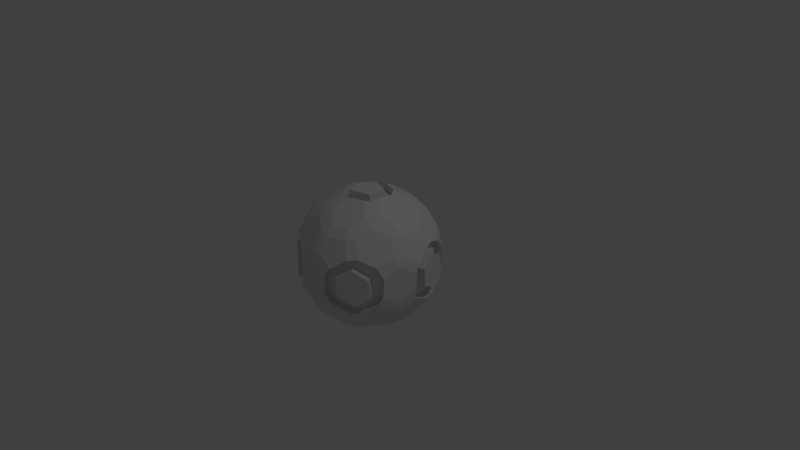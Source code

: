 # Source: orb.blend  (saved by Blender 2.78.0; exported with 4.5.12 LTS)
import bpy
from mathutils import Matrix  # noqa: F401  (used for matrix-valued properties, if any)

bpy.ops.wm.read_factory_settings(use_empty=True)
scene = bpy.context.scene
scene.name = 'Scene'

# ---- collections
col_collection_1 = bpy.data.collections.new('Collection 1'); scene.collection.children.link(col_collection_1)

# ---- materials (node trees are filled in below, after node groups)
mat_orb = bpy.data.materials.new('orb')
mat_orb.alpha_threshold = 0.0
mat_orb.use_transparent_shadow = False
mat_orb.roughness = 0.5

# ---- material node trees

# ---- world
world_world = bpy.data.worlds.new('World'); scene.world = world_world
world_world.color = (0.05088, 0.05088, 0.05088)
world_world.use_sun_shadow = False
world_world.sun_shadow_jitter_overblur = 0.0
world_world.cycles.sampling_method = 'MANUAL'

# ---- cameras
cam_camera = bpy.data.cameras.new('Camera')
cam_camera.clip_end = 100.0
cam_camera.lens = 35.0
cam_camera.sensor_width = 32.0
cam_camera.sensor_height = 18.0
cam_camera.ortho_scale = 7.314
cam_camera.dof.focus_distance = 0.0
cam_camera.dof.aperture_fstop = 128.0

# ---- lights
light_lamp = bpy.data.lights.new('Lamp', 'POINT')
light_lamp.transmission_factor = 0.0
light_lamp.cutoff_distance = 30.0
light_lamp.energy = 100.0
light_lamp.shadow_buffer_clip_start = 1.001
light_lamp.shadow_soft_size = 0.1
light_lamp.shadow_maximum_resolution = 0.006
light_lamp.use_absolute_resolution = True

# ---- meshes
me_icosphere = bpy.data.meshes.new('Icosphere')
me_icosphere.from_pydata([(0.7053, 0.459, -0.1228), (0.7691, 0.2626, -0.2505), (0.8404, -0.105, 0.1228), (0.8327, -0.1255, -0.1216), (0.802, -0.0309, -0.2826), (0.745, 0.1885, -0.3765), (-0.3932, -0.6745, -0.3577), (-0.2261, -0.7959, -0.23), (-0.52, -0.5824, 0.3577), (-0.6871, -0.461, 0.23), (-0.2184, -0.7723, 0.2826), (-0.4095, -0.6503, 0.3765), (-0.6362, -0.541, -0.1216), (-0.6545, -0.5289, 0.1228), (-0.4874, -0.6503, 0.2505), (-0.3179, -0.7723, 0.1216), (-0.3008, -0.7859, -0.1228), (-0.4679, -0.6645, -0.2505), (-0.7416, -0.409, 0.1228), (-0.7475, -0.3879, -0.1216), (-0.1598, -0.8317, -0.1228), (-0.1379, -0.8308, 0.1216), (-0.667, -0.4464, -0.2826), (-0.492, -0.5904, -0.3765), (0.52, -0.5824, -0.3577), (0.6871, -0.461, -0.23), (0.3932, -0.6745, 0.3577), (0.2261, -0.7959, 0.23), (0.667, -0.4464, 0.2826), (0.492, -0.5904, 0.3765), (0.3179, -0.7723, -0.1216), (0.3008, -0.7859, 0.1228), (0.4679, -0.6645, 0.2505), (0.6362, -0.541, 0.1216), (0.6545, -0.5289, -0.1228), (0.4874, -0.6503, -0.2505), (0.1598, -0.8317, 0.1228), (0.1379, -0.8308, -0.1216), (0.7416, -0.409, -0.1228), (0.7475, -0.3879, 0.1216), (0.2184, -0.7723, -0.2826), (0.4095, -0.6503, -0.3765), (-0.3214, -0.5963, -0.661), (-0.3681, -0.3844, -0.7755), (-0.2061, -0.2413, -0.8917), (0.02488, -0.3163, -0.8917), (0.07184, -0.5273, -0.7755), (-0.09046, -0.6713, -0.661), (0.3085, -0.07409, -0.8917), (0.5237, -0.09462, -0.7755), (0.6105, -0.2935, -0.661), (0.4678, -0.4899, -0.661), (0.2518, -0.4688, -0.7755), (0.1658, -0.2705, -0.8917), (0.4683, -0.7312, -0.3765), (0.2772, -0.8532, -0.2826), (0.05096, -0.8668, -0.3765), (0.01152, -0.7454, -0.5831), (0.2021, -0.6219, -0.676), (0.4288, -0.6098, -0.5831), (0.8401, 0.2194, -0.3765), (0.8971, 7.451e-09, -0.2826), (0.8401, -0.2194, -0.3765), (0.7125, -0.2194, -0.5831), (0.6539, 0.0, -0.676), (0.7125, 0.2194, -0.5831), (0.1658, 0.2705, -0.8917), (0.2518, 0.4688, -0.7755), (0.4678, 0.4899, -0.661), (0.6105, 0.2935, -0.661), (0.5237, 0.09462, -0.7755), (0.3085, 0.07409, -0.8917), (-0.6664, 0.1214, -0.661), (-0.4793, 0.2313, -0.7755), (-0.2932, 0.1214, -0.8917), (-0.2932, -0.1214, -0.8917), (-0.4793, -0.2313, -0.7755), (-0.6664, -0.1214, -0.661), (-0.5507, -0.6713, -0.3765), (-0.7258, -0.5273, -0.2826), (-0.8087, -0.3163, -0.3765), (-0.7054, -0.2413, -0.5831), (-0.529, -0.3844, -0.676), (-0.4475, -0.5963, -0.5831), (-0.09046, 0.6713, -0.661), (0.07184, 0.5273, -0.7755), (0.02488, 0.3163, -0.8917), (-0.2061, 0.2413, -0.8917), (-0.3681, 0.3844, -0.7755), (-0.3214, 0.5963, -0.661), (-0.8087, 0.3163, -0.3765), (-0.7258, 0.5273, -0.2826), (-0.5507, 0.6713, -0.3765), (-0.4475, 0.5963, -0.5831), (-0.529, 0.3844, -0.676), (-0.7054, 0.2413, -0.5831), (0.05096, 0.8668, -0.3765), (0.2772, 0.8532, -0.2826), (0.4683, 0.7312, -0.3765), (0.4288, 0.6098, -0.5831), (0.2021, 0.6219, -0.676), (0.01152, 0.7454, -0.5831), (0.8717, -0.2705, 0.2505), (0.8063, -0.4688, 0.1216), (0.8004, -0.4899, -0.1228), (0.8642, -0.2935, -0.2505), (0.9278, -0.09462, -0.1216), (0.9355, -0.07409, 0.1228), (0.8004, 0.4899, -0.1228), (0.8063, 0.4688, 0.1216), (0.8717, 0.2705, 0.2505), (0.9355, 0.07409, 0.1228), (0.9278, 0.09462, -0.1216), (0.8642, 0.2935, -0.2505), (0.01206, -0.9126, 0.2505), (-0.1967, -0.9117, 0.1216), (-0.2186, -0.9126, -0.1228), (-0.01206, -0.9126, -0.2505), (0.1967, -0.9117, -0.1216), (0.2186, -0.9126, 0.1228), (0.7133, -0.6098, -0.1228), (0.695, -0.6219, 0.1216), (0.5267, -0.7454, 0.2505), (0.3596, -0.8668, 0.1228), (0.3767, -0.8532, -0.1216), (0.5462, -0.7312, -0.2505), (-0.8642, -0.2935, 0.2505), (-0.9278, -0.09462, 0.1216), (-0.9355, -0.07409, -0.1228), (-0.8717, -0.2705, -0.2505), (-0.8063, -0.4688, -0.1216), (-0.8004, -0.4899, 0.1228), (-0.3596, -0.8668, -0.1228), (-0.3767, -0.8532, 0.1216), (-0.5462, -0.7312, 0.2505), (-0.7133, -0.6098, 0.1228), (-0.695, -0.6219, -0.1216), (-0.5267, -0.7454, -0.2505), (-0.5462, 0.7312, 0.2505), (-0.3767, 0.8532, 0.1216), (-0.3596, 0.8668, -0.1228), (-0.5267, 0.7454, -0.2505), (-0.695, 0.6219, -0.1216), (-0.7133, 0.6098, 0.1228), (-0.9355, 0.07409, -0.1228), (-0.9278, 0.09462, 0.1216), (-0.8642, 0.2935, 0.2505), (-0.8004, 0.4899, 0.1228), (-0.8063, 0.4688, -0.1216), (-0.8717, 0.2705, -0.2505), (0.5267, 0.7454, 0.2505), (0.695, 0.6219, 0.1216), (0.7133, 0.6098, -0.1228), (0.5462, 0.7312, -0.2505), (0.3767, 0.8532, -0.1216), (0.3596, 0.8668, 0.1228), (-0.2186, 0.9126, -0.1228), (-0.1967, 0.9117, 0.1216), (0.01206, 0.9126, 0.2505), (0.2186, 0.9126, 0.1228), (0.1967, 0.9117, -0.1216), (-0.01206, 0.9126, -0.2505), (0.7054, -0.2413, 0.5831), (0.529, -0.3844, 0.676), (0.4475, -0.5963, 0.5831), (0.5507, -0.6713, 0.3765), (0.7258, -0.5273, 0.2826), (0.8087, -0.3163, 0.3765), (-0.01152, -0.7454, 0.5831), (-0.2021, -0.6219, 0.676), (-0.4288, -0.6098, 0.5831), (-0.4683, -0.7312, 0.3765), (-0.2772, -0.8532, 0.2826), (-0.05096, -0.8668, 0.3765), (-0.7125, -0.2194, 0.5831), (-0.6539, 0.0, 0.676), (-0.7125, 0.2194, 0.5831), (-0.8401, 0.2194, 0.3765), (-0.8971, 7.451e-09, 0.2826), (-0.8401, -0.2194, 0.3765), (-0.4288, 0.6098, 0.5831), (-0.2021, 0.6219, 0.676), (-0.01152, 0.7454, 0.5831), (-0.05096, 0.8668, 0.3765), (-0.2772, 0.8532, 0.2826), (-0.4683, 0.7312, 0.3765), (0.4475, 0.5963, 0.5831), (0.529, 0.3844, 0.676), (0.7054, 0.2413, 0.5831), (0.8087, 0.3163, 0.3765), (0.7258, 0.5273, 0.2826), (0.5507, 0.6713, 0.3765), (0.09046, -0.6713, 0.661), (0.3214, -0.5963, 0.661), (0.3681, -0.3844, 0.7755), (0.2061, -0.2413, 0.8917), (-0.02488, -0.3163, 0.8917), (-0.07184, -0.5273, 0.7755), (0.6664, 0.1214, 0.661), (0.4793, 0.2313, 0.7755), (0.2932, 0.1214, 0.8917), (0.2932, -0.1214, 0.8917), (0.4793, -0.2313, 0.7755), (0.6664, -0.1214, 0.661), (-0.6105, -0.2935, 0.661), (-0.4678, -0.4899, 0.661), (-0.2518, -0.4688, 0.7755), (-0.1658, -0.2705, 0.8917), (-0.3085, -0.07409, 0.8917), (-0.5237, -0.09462, 0.7755), (-0.4678, 0.4899, 0.661), (-0.6105, 0.2935, 0.661), (-0.5237, 0.09462, 0.7755), (-0.3085, 0.07409, 0.8917), (-0.1658, 0.2705, 0.8917), (-0.2518, 0.4688, 0.7755), (0.3214, 0.5963, 0.661), (0.09046, 0.6713, 0.661), (-0.07184, 0.5273, 0.7755), (-0.02488, 0.3163, 0.8917), (0.2061, 0.2413, 0.8917), (0.3681, 0.3844, 0.7755), (0.1671, -0.1214, 0.9275), (0.1671, 0.1214, 0.9275), (-0.06383, 0.1964, 0.9275), (-0.2066, 0.0, 0.9275), (-0.06383, -0.1964, 0.9275), (0.9219, 7.451e-09, 0.23), (0.8581, 0.1964, 0.3577), (0.7548, 0.1214, 0.5642), (0.7548, -0.1214, 0.5642), (0.8581, -0.1964, 0.3577), (0.2849, 0.8768, 0.23), (0.07833, 0.8768, 0.3577), (0.1178, 0.7554, 0.5642), (0.3487, 0.6804, 0.5642), (0.452, 0.7554, 0.3577), (-0.7459, 0.5419, 0.23), (-0.8097, 0.3454, 0.3577), (-0.682, 0.3454, 0.5642), (-0.5393, 0.5419, 0.5642), (-0.5787, 0.6633, 0.3577), (-0.7459, -0.5419, 0.23), (-0.5787, -0.6633, 0.3577), (-0.5393, -0.5419, 0.5642), (-0.682, -0.3454, 0.5642), (-0.8097, -0.3454, 0.3577), (0.2849, -0.8768, 0.23), (0.452, -0.7554, 0.3577), (0.3487, -0.6804, 0.5642), (0.1178, -0.7554, 0.5642), (0.07833, -0.8768, 0.3577), (0.682, 0.3454, -0.5642), (0.5393, 0.5419, -0.5642), (0.5787, 0.6633, -0.3577), (0.7459, 0.5419, -0.23), (0.8097, 0.3454, -0.3577), (-0.3487, 0.6804, -0.5642), (-0.452, 0.7554, -0.3577), (-0.2849, 0.8768, -0.23), (-0.07833, 0.8768, -0.3577), (-0.1178, 0.7554, -0.5642), (-0.7548, -0.1214, -0.5642), (-0.8581, -0.1964, -0.3577), (-0.9219, 7.451e-09, -0.23), (-0.8581, 0.1964, -0.3577), (-0.7548, 0.1214, -0.5642), (-0.1178, -0.7554, -0.5642), (-0.07833, -0.8768, -0.3577), (-0.2849, -0.8768, -0.23), (-0.452, -0.7554, -0.3577), (-0.3487, -0.6804, -0.5642), (0.5393, -0.5419, -0.5642), (0.682, -0.3454, -0.5642), (0.8097, -0.3454, -0.3577), (0.7459, -0.5419, -0.23), (0.5787, -0.6633, -0.3577), (0.06383, -0.1964, -0.9275), (-0.1671, -0.1214, -0.9275), (-0.1671, 0.1214, -0.9275), (0.06383, 0.1964, -0.9275), (0.2066, 0.0, -0.9275), (0.7111, 0.4379, 0.1216), (0.7766, 0.2396, 0.2505), (0.8404, 0.04319, 0.1228), (0.8327, 0.06372, -0.1216), (0.5999, 0.591, 0.1216), (0.6182, 0.5789, -0.1228), (0.7135, 0.2854, 0.3765), (0.6307, 0.4964, 0.2826), (0.8268, -0.0309, 0.23), (0.763, 0.1655, 0.3577), (0.6508, 0.511, -0.23), (0.7146, 0.3145, -0.3577), (0.2061, -0.2413, 0.7917), (-0.02488, -0.3163, 0.7917), (0.2932, 0.1214, 0.7917), (0.2932, -0.1214, 0.7917), (-0.1658, -0.2705, 0.7917), (-0.3085, -0.07409, 0.7917), (-0.3085, 0.07409, 0.7917), (-0.1658, 0.2705, 0.7917), (-0.02488, 0.3163, 0.7917), (0.2061, 0.2413, 0.7917), (-0.06383, -0.1964, 0.8275), (0.1671, -0.1214, 0.8275), (0.1671, 0.1214, 0.8275), (-0.06383, 0.1964, 0.8275), (-0.2066, -8.616e-10, 0.8275), (-0.2061, -0.2413, -0.7917), (0.02488, -0.3163, -0.7917), (0.1658, -0.2705, -0.7917), (0.3085, -0.07409, -0.7917), (0.3085, 0.07409, -0.7917), (0.1658, 0.2705, -0.7917), (-0.2932, 0.1214, -0.7917), (-0.2932, -0.1214, -0.7917), (0.02488, 0.3163, -0.7917), (-0.2061, 0.2413, -0.7917), (0.2066, -2.815e-09, -0.8275), (0.06383, -0.1964, -0.8275), (-0.1671, -0.1214, -0.8275), (-0.1671, 0.1214, -0.8275), (0.06383, 0.1964, -0.8275), (0.05096, 0.7668, -0.3765), (0.2772, 0.7532, -0.2826), (-0.3767, 0.7532, 0.1216), (-0.3596, 0.7668, -0.1228), (0.3767, 0.7532, -0.1216), (0.3596, 0.7668, 0.1228), (-0.01206, 0.8126, -0.2505), (-0.2186, 0.8126, -0.1228), (-0.1967, 0.8117, 0.1216), (0.01206, 0.8126, 0.2505), (0.2186, 0.8126, 0.1228), (0.1967, 0.8117, -0.1216), (-0.05096, 0.7668, 0.3765), (-0.2772, 0.7532, 0.2826), (0.2849, 0.7768, 0.23), (0.07833, 0.7768, 0.3577), (-0.2849, 0.7768, -0.23), (-0.07833, 0.7768, -0.3577), (-0.7135, 0.2854, -0.3765), (-0.6307, 0.4964, -0.2826), (-0.8327, -0.1255, 0.1216), (-0.8404, -0.105, -0.1228), (-0.5999, 0.591, -0.1216), (-0.6182, 0.5789, 0.1228), (-0.7766, 0.2396, -0.2505), (-0.8404, 0.04319, -0.1228), (-0.8327, 0.06372, 0.1216), (-0.7691, 0.2626, 0.2505), (-0.7053, 0.459, 0.1228), (-0.7111, 0.4379, -0.1216), (-0.745, 0.1885, 0.3765), (-0.802, -0.0309, 0.2826), (-0.6508, 0.511, 0.23), (-0.7146, 0.3145, 0.3577), (-0.8268, -0.0309, -0.23), (-0.763, 0.1655, -0.3577)], [], [(196, 195, 294, 295), (229, 188, 198), (213, 208, 299, 300), (199, 187, 221), (234, 182, 217), (32, 29, 26), (218, 181, 215), (239, 176, 211), (225, 224, 307, 308), (212, 175, 209), (244, 170, 205), (224, 223, 306, 307), (206, 169, 197), (249, 164, 193), (207, 196, 295, 298), (159, 158, 333, 334), (108, 113, 1, 0), (256, 255, 292, 293), (90, 265, 359, 342), (233, 232, 338, 339), (194, 163, 202), (115, 172, 10, 21), (264, 128, 345, 358), (158, 157, 332, 333), (248, 247, 27, 26), (137, 136, 12, 17), (232, 155, 329, 338), (152, 151, 286, 287), (122, 121, 33, 32), (144, 149, 348, 349), (166, 165, 29, 28), (254, 98, 153), (150, 236, 191), (157, 156, 331, 332), (258, 92, 141), (138, 241, 185), (89, 93, 257), (263, 80, 129), (126, 246, 179), (107, 106, 3, 2), (268, 56, 117), (114, 251, 173), (67, 85, 100), (274, 62, 105), (102, 231, 167), (177, 238, 357, 354), (68, 99, 253), (279, 278, 321, 322), (270, 269, 7, 6), (278, 277, 320, 321), (84, 261, 101), (86, 66, 314, 317), (48, 53, 311, 312), (72, 266, 95), (51, 272, 59), (273, 50, 63), (255, 152, 287, 292), (55, 54, 41, 40), (47, 57, 267), (42, 271, 83), (186, 235, 216), (180, 240, 210), (174, 245, 204), (168, 250, 192), (162, 230, 203), (136, 135, 13, 12), (142, 91, 343, 346), (172, 171, 11, 10), (103, 166, 28, 39), (113, 112, 285, 1), (183, 233, 339, 336), (143, 142, 346, 347), (135, 134, 14, 13), (121, 120, 34, 33), (65, 69, 252), (88, 73, 94), (77, 81, 262), (46, 52, 58), (277, 281, 319, 320), (64, 49, 70), (42, 43, 44, 45, 46, 47), (48, 49, 50, 51, 52, 53), (54, 55, 56, 57, 58, 59), (60, 61, 62, 63, 64, 65), (66, 67, 68, 69, 70, 71), (72, 73, 74, 75, 76, 77), (78, 79, 80, 81, 82, 83), (84, 85, 86, 87, 88, 89), (90, 91, 92, 93, 94, 95), (96, 97, 98, 99, 100, 101), (102, 103, 104, 105, 106, 107), (108, 109, 110, 111, 112, 113), (114, 115, 116, 117, 118, 119), (120, 121, 122, 123, 124, 125), (126, 127, 128, 129, 130, 131), (132, 133, 134, 135, 136, 137), (138, 139, 140, 141, 142, 143), (144, 145, 146, 147, 148, 149), (150, 151, 152, 153, 154, 155), (156, 157, 158, 159, 160, 161), (162, 163, 164, 165, 166, 167), (168, 169, 170, 171, 172, 173), (174, 175, 176, 177, 178, 179), (180, 181, 182, 183, 184, 185), (186, 187, 188, 189, 190, 191), (192, 193, 194, 195, 196, 197), (198, 199, 200, 201, 202, 203), (204, 205, 206, 207, 208, 209), (210, 211, 212, 213, 214, 215), (216, 217, 218, 219, 220, 221), (222, 223, 224, 225, 226), (227, 228, 229, 230, 231), (232, 233, 234, 235, 236), (237, 238, 239, 240, 241), (242, 243, 244, 245, 246), (247, 248, 249, 250, 251), (252, 253, 254, 255, 256), (257, 258, 259, 260, 261), (262, 263, 264, 265, 266), (267, 268, 269, 270, 271), (272, 273, 274, 275, 276), (277, 278, 279, 280, 281), (221, 187, 186, 216), (198, 188, 187, 199), (199, 221, 220, 200), (215, 181, 180, 210), (217, 182, 181, 218), (218, 215, 214, 219), (209, 175, 174, 204), (211, 176, 175, 212), (212, 209, 208, 213), (197, 169, 168, 192), (205, 170, 169, 206), (206, 197, 196, 207), (202, 163, 162, 203), (193, 164, 163, 194), (194, 202, 201, 195), (190, 151, 150, 191), (61, 60, 5, 4), (151, 190, 289, 286), (184, 139, 138, 185), (260, 259, 340, 341), (97, 96, 324, 325), (178, 127, 126, 179), (91, 90, 342, 343), (128, 127, 344, 345), (172, 115, 114, 173), (130, 79, 22, 19), (242, 131, 18, 9), (166, 103, 102, 167), (276, 275, 25, 24), (120, 125, 35, 34), (156, 161, 330, 331), (153, 98, 97, 154), (139, 184, 337, 326), (238, 237, 356, 357), (141, 92, 91, 142), (149, 148, 353, 348), (134, 133, 15, 14), (129, 80, 79, 130), (269, 116, 20, 7), (119, 118, 37, 36), (117, 56, 55, 118), (104, 103, 39, 38), (227, 107, 2, 290), (105, 62, 61, 106), (112, 111, 284, 285), (100, 85, 84, 101), (66, 86, 85, 67), (67, 100, 99, 68), (94, 73, 72, 95), (87, 74, 73, 88), (88, 94, 93, 89), (82, 43, 42, 83), (75, 44, 43, 76), (76, 82, 81, 77), (70, 49, 48, 71), (63, 50, 49, 64), (64, 70, 69, 65), (58, 52, 51, 59), (45, 53, 52, 46), (46, 58, 57, 47), (271, 42, 47, 267), (74, 87, 318, 315), (276, 54, 59, 272), (256, 60, 65, 252), (44, 75, 316, 309), (266, 72, 77, 262), (270, 78, 83, 271), (261, 84, 89, 257), (265, 90, 95, 266), (260, 96, 101, 261), (231, 102, 107, 227), (60, 256, 293, 5), (251, 114, 119, 247), (118, 55, 40, 37), (246, 126, 131, 242), (133, 132, 16, 15), (241, 138, 143, 237), (178, 177, 354, 355), (236, 150, 155, 232), (155, 154, 328, 329), (230, 162, 167, 231), (250, 168, 173, 251), (245, 174, 179, 246), (240, 180, 185, 241), (235, 186, 191, 236), (201, 200, 296, 297), (229, 198, 203, 230), (223, 222, 305, 306), (208, 207, 298, 299), (195, 201, 297, 294), (216, 235, 234, 217), (210, 240, 239, 211), (204, 245, 244, 205), (222, 226, 304, 305), (192, 250, 249, 193), (188, 229, 228, 189), (182, 234, 233, 183), (176, 239, 238, 177), (170, 244, 243, 171), (164, 249, 248, 165), (259, 140, 327, 340), (152, 255, 254, 153), (148, 147, 352, 353), (140, 259, 258, 141), (78, 270, 6, 23), (128, 264, 263, 129), (165, 248, 26, 29), (116, 269, 268, 117), (111, 110, 283, 284), (104, 275, 274, 105), (98, 254, 253, 99), (92, 258, 257, 93), (75, 74, 315, 316), (80, 263, 262, 81), (45, 44, 309, 310), (68, 253, 252, 69), (62, 274, 273, 63), (56, 268, 267, 57), (50, 273, 272, 51), (281, 280, 323, 319), (76, 43, 82), (25, 38, 34), (33, 39, 28), (37, 40, 30), (36, 31, 27), (41, 24, 35), (34, 38, 39, 33), (33, 28, 29, 32), (30, 40, 41, 35), (37, 30, 31, 36), (25, 34, 35, 24), (32, 26, 27, 31), (275, 104, 38, 25), (123, 122, 32, 31), (247, 119, 36, 27), (124, 123, 31, 30), (54, 276, 24, 41), (125, 124, 30, 35), (14, 11, 8), (7, 20, 16), (19, 22, 12), (15, 21, 10), (18, 13, 9), (23, 6, 17), (16, 20, 21, 15), (15, 10, 11, 14), (12, 22, 23, 17), (19, 12, 13, 18), (7, 16, 17, 6), (14, 8, 9, 13), (79, 78, 23, 22), (116, 115, 21, 20), (131, 130, 19, 18), (171, 243, 8, 11), (243, 242, 9, 8), (132, 137, 17, 16), (283, 288, 291), (292, 287, 0), (282, 286, 289), (3, 4, 285), (5, 293, 1), (2, 284, 290), (0, 287, 286, 282), (282, 289, 288, 283), (285, 4, 5, 1), (3, 285, 284, 2), (292, 0, 1, 293), (283, 291, 290, 284), (190, 189, 288, 289), (109, 108, 0, 282), (228, 227, 290, 291), (106, 61, 4, 3), (110, 109, 282, 283), (189, 228, 291, 288), (294, 297, 305), (300, 299, 308), (302, 301, 307), (296, 303, 306), (298, 295, 304), (304, 295, 294, 305), (308, 299, 298, 304), (307, 301, 300, 308), (306, 303, 302, 307), (296, 306, 305, 297), (226, 225, 308, 304), (219, 214, 301, 302), (220, 219, 302, 303), (200, 220, 303, 296), (214, 213, 300, 301), (323, 317, 314), (322, 315, 318), (320, 311, 310), (321, 309, 316), (312, 319, 313), (319, 312, 311, 320), (323, 314, 313, 319), (317, 323, 322, 318), (315, 322, 321, 316), (309, 321, 320, 310), (87, 86, 317, 318), (53, 45, 310, 311), (71, 48, 312, 313), (280, 279, 322, 323), (66, 71, 313, 314), (333, 336, 339), (340, 327, 331), (329, 334, 338), (332, 326, 337), (328, 325, 335), (324, 341, 330), (331, 327, 326, 332), (332, 337, 336, 333), (335, 325, 324, 330), (328, 335, 334, 329), (340, 331, 330, 341), (333, 339, 338, 334), (154, 97, 325, 328), (160, 159, 334, 335), (96, 260, 341, 324), (161, 160, 335, 330), (184, 183, 336, 337), (140, 139, 326, 327), (351, 354, 357), (358, 345, 349), (350, 344, 355), (346, 343, 353), (347, 352, 356), (342, 359, 348), (349, 345, 344, 350), (350, 355, 354, 351), (353, 343, 342, 348), (346, 353, 352, 347), (358, 349, 348, 359), (351, 357, 356, 352), (145, 144, 349, 350), (146, 145, 350, 351), (237, 143, 347, 356), (127, 178, 355, 344), (265, 264, 358, 359), (147, 146, 351, 352)])
_uv = me_icosphere.uv_layers.new(name='UVMap')
_uv.uv.foreach_set('vector', [0.3578, 0.0682, 0.3643, 0.07778, 0.3609, 0.08286, 0.3519, 0.07005, 0.3309, 0.1158, 0.3302, 0.1155, 0.3309, 0.1151, 0.3714, 0.05009, 0.3648, 0.05199, 0.3612, 0.04702, 0.3711, 0.0439, 0.3302, 0.1139, 0.3294, 0.1146, 0.3291, 0.1136, 0.3265, 0.1139, 0.3261, 0.1134, 0.3269, 0.1133, 0.09093, 0.07735, 0.09597, 0.08055, 0.09104, 0.08261, 0.3269, 0.1119, 0.3257, 0.112, 0.3262, 0.1108, 0.3225, 0.1088, 0.3223, 0.1074, 0.3237, 0.1083, 0.6133, 0.1363, 0.6227, 0.1256, 0.6374, 0.1265, 0.6159, 0.1455, 0.3258, 0.1065, 0.324, 0.1045, 0.327, 0.1042, 0.3314, 0.0917, 0.3376, 0.09379, 0.3325, 0.09708, 0.6227, 0.1256, 0.6151, 0.1141, 0.6179, 0.1023, 0.6374, 0.1265, 0.3353, 0.1029, 0.3405, 0.1022, 0.3374, 0.1062, 0.3392, 0.1145, 0.3375, 0.1149, 0.3379, 0.1131, 0.358, 0.06111, 0.3578, 0.0682, 0.3519, 0.07005, 0.3519, 0.05966, 0.5583, 0.1663, 0.565, 0.1795, 0.5603, 0.1887, 0.5455, 0.1651, 0.5327, 0.168, 0.5259, 0.1548, 0.5307, 0.1455, 0.5455, 0.1691, 0.3773, 0.09802, 0.3651, 0.09851, 0.3631, 0.09218, 0.379, 0.09218, 0.3283, 0.0439, 0.3368, 0.0455, 0.3344, 0.05072, 0.3282, 0.04985, 0.2894, 0.04558, 0.3009, 0.05453, 0.2967, 0.05812, 0.2869, 0.05096, 0.335, 0.1125, 0.3348, 0.1145, 0.3334, 0.1135, 0.3208, 0.136, 0.3294, 0.136, 0.3309, 0.1411, 0.3196, 0.1417, 0.3479, 0.05403, 0.3519, 0.06088, 0.3468, 0.06282, 0.344, 0.05757, 0.565, 0.1795, 0.5813, 0.1804, 0.5852, 0.1887, 0.5603, 0.1887, 0.2963, 0.1231, 0.2958, 0.1109, 0.3021, 0.1089, 0.3021, 0.1248, 0.5259, 0.06825, 0.5097, 0.06734, 0.5058, 0.05896, 0.5307, 0.05896, 0.3009, 0.05453, 0.3049, 0.06187, 0.2996, 0.0638, 0.2967, 0.05812, 0.3591, 0.1012, 0.3521, 0.1108, 0.3464, 0.1096, 0.3548, 0.09669, 0.5067, 0.1362, 0.523, 0.1371, 0.5268, 0.1455, 0.5019, 0.1455, 0.5911, 0.08143, 0.5843, 0.06825, 0.5891, 0.05896, 0.6038, 0.08257, 0.2853, 0.1361, 0.2941, 0.1291, 0.2985, 0.1328, 0.2868, 0.1411, 0.3265, 0.1189, 0.3259, 0.1187, 0.3265, 0.1183, 0.3273, 0.1163, 0.3273, 0.1157, 0.3278, 0.1159, 0.5813, 0.1804, 0.5911, 0.168, 0.6038, 0.1691, 0.5852, 0.1887, 0.3214, 0.1171, 0.3205, 0.1171, 0.3211, 0.1163, 0.3223, 0.1132, 0.3224, 0.1123, 0.3232, 0.1128, 0.3213, 0.1194, 0.3206, 0.1187, 0.3214, 0.1186, 0.3063, 0.1187, 0.3025, 0.1229, 0.3016, 0.1151, 0.3117, 0.09803, 0.3165, 0.09497, 0.3169, 0.09981, 0.3833, 0.1274, 0.3902, 0.1177, 0.3959, 0.1189, 0.3876, 0.1319, 0.3367, 0.1417, 0.3369, 0.1365, 0.3425, 0.1387, 0.354, 0.1197, 0.3488, 0.1158, 0.353, 0.111, 0.3246, 0.121, 0.3236, 0.1207, 0.3244, 0.12, 0.3313, 0.1224, 0.3305, 0.1219, 0.3315, 0.1215, 0.3328, 0.1183, 0.3325, 0.1175, 0.3334, 0.1175, 0.3292, 0.09212, 0.3204, 0.09044, 0.3229, 0.08506, 0.3293, 0.086, 0.3258, 0.1205, 0.3256, 0.1198, 0.3262, 0.12, 0.5691, 0.1141, 0.555, 0.1178, 0.5455, 0.1119, 0.5719, 0.1023, 0.308, 0.1107, 0.3085, 0.1229, 0.3022, 0.125, 0.3022, 0.1091, 0.555, 0.1178, 0.5536, 0.1317, 0.5455, 0.139, 0.5455, 0.1119, 0.3228, 0.1195, 0.3229, 0.1187, 0.3235, 0.119, 0.3856, 0.1658, 0.38, 0.1732, 0.3765, 0.1686, 0.3808, 0.1637, 0.3547, 0.175, 0.3464, 0.1618, 0.3517, 0.1604, 0.3583, 0.1693, 0.3161, 0.1211, 0.3149, 0.1197, 0.3167, 0.1194, 0.3299, 0.1264, 0.3312, 0.1259, 0.3313, 0.1275, 0.3302, 0.1239, 0.3292, 0.1243, 0.3295, 0.1232, 0.3651, 0.09851, 0.3591, 0.1012, 0.3548, 0.09669, 0.3631, 0.09218, 0.2749, 0.09782, 0.2661, 0.1049, 0.2617, 0.1011, 0.2734, 0.09281, 0.3267, 0.1354, 0.3301, 0.1349, 0.3286, 0.1381, 0.3205, 0.1368, 0.3209, 0.1421, 0.3154, 0.1397, 0.3282, 0.1148, 0.3276, 0.1146, 0.3279, 0.1141, 0.3242, 0.1115, 0.3235, 0.1108, 0.3244, 0.1104, 0.3232, 0.09996, 0.3242, 0.09683, 0.3264, 0.09927, 0.3438, 0.1085, 0.3429, 0.1117, 0.3406, 0.1099, 0.3332, 0.1158, 0.3324, 0.116, 0.3325, 0.1151, 0.5097, 0.06734, 0.4999, 0.07971, 0.4872, 0.07857, 0.5058, 0.05896, 0.3054, 0.05922, 0.3131, 0.0491, 0.3169, 0.05453, 0.311, 0.06109, 0.3294, 0.136, 0.3382, 0.129, 0.3426, 0.1328, 0.3309, 0.1411, 0.2766, 0.136, 0.2853, 0.1361, 0.2868, 0.1411, 0.2754, 0.1417, 0.5259, 0.1548, 0.5097, 0.1539, 0.5058, 0.1455, 0.5307, 0.1455, 0.2807, 0.0439, 0.2894, 0.04558, 0.2869, 0.05096, 0.2805, 0.05002, 0.305, 0.07415, 0.3054, 0.05922, 0.311, 0.06109, 0.3103, 0.07222, 0.4999, 0.07971, 0.5067, 0.09289, 0.5019, 0.1022, 0.4872, 0.07857, 0.523, 0.1371, 0.5327, 0.1247, 0.5455, 0.1259, 0.5268, 0.1455, 0.3277, 0.1212, 0.3269, 0.1212, 0.3272, 0.1206, 0.3204, 0.121, 0.3188, 0.1218, 0.3191, 0.12, 0.3138, 0.1242, 0.3108, 0.1254, 0.3116, 0.1226, 0.3264, 0.1305, 0.3277, 0.1282, 0.3294, 0.1303, 0.5536, 0.1317, 0.5673, 0.1363, 0.5699, 0.1455, 0.5455, 0.139, 0.328, 0.1226, 0.3274, 0.1238, 0.3268, 0.1227, 0.3205, 0.1368, 0.3182, 0.131, 0.3211, 0.1276, 0.3241, 0.1279, 0.3264, 0.1305, 0.3267, 0.1354, 0.3257, 0.1244, 0.3274, 0.1238, 0.3292, 0.1243, 0.3299, 0.1264, 0.3277, 0.1282, 0.3253, 0.1268, 0.3344, 0.1267, 0.3381, 0.1294, 0.3369, 0.1365, 0.3301, 0.1349, 0.3294, 0.1303, 0.3313, 0.1275, 0.3286, 0.1203, 0.3298, 0.1205, 0.3305, 0.1219, 0.3295, 0.1232, 0.328, 0.1226, 0.3277, 0.1212, 0.3242, 0.1224, 0.3246, 0.121, 0.3258, 0.1205, 0.3269, 0.1212, 0.3268, 0.1227, 0.3254, 0.1234, 0.3161, 0.1211, 0.3188, 0.1218, 0.3205, 0.1235, 0.3201, 0.1262, 0.3164, 0.1277, 0.3138, 0.1242, 0.302, 0.1546, 0.2745, 0.1375, 0.3025, 0.1229, 0.3108, 0.1254, 0.3135, 0.1312, 0.3154, 0.1397, 0.3228, 0.1195, 0.3236, 0.1207, 0.3232, 0.1223, 0.3215, 0.1226, 0.3204, 0.121, 0.3213, 0.1194, 0.3165, 0.1166, 0.3189, 0.1161, 0.3205, 0.1171, 0.3206, 0.1187, 0.3191, 0.12, 0.3167, 0.1194, 0.324, 0.1179, 0.3252, 0.1179, 0.3259, 0.1187, 0.3256, 0.1198, 0.3244, 0.12, 0.3235, 0.119, 0.3328, 0.1183, 0.3338, 0.1196, 0.3333, 0.1215, 0.3315, 0.1215, 0.3308, 0.12, 0.3313, 0.1187, 0.5327, 0.168, 0.523, 0.1804, 0.5067, 0.1795, 0.4999, 0.1663, 0.5097, 0.1539, 0.5259, 0.1548, 0.354, 0.1197, 0.3863, 0.1326, 0.3604, 0.1542, 0.3425, 0.1387, 0.3427, 0.129, 0.3448, 0.1235, 0.5327, 0.1247, 0.523, 0.1371, 0.5067, 0.1362, 0.4999, 0.123, 0.5097, 0.1106, 0.5259, 0.1115, 0.3117, 0.09803, 0.3117, 0.1066, 0.3098, 0.1116, 0.3016, 0.1151, 0.2753, 0.1043, 0.2972, 0.08616, 0.5327, 0.08143, 0.523, 0.09381, 0.5067, 0.09289, 0.4999, 0.07971, 0.5097, 0.06734, 0.5259, 0.06825, 0.3223, 0.1132, 0.323, 0.1146, 0.3225, 0.116, 0.3211, 0.1163, 0.32, 0.115, 0.3205, 0.1132, 0.5911, 0.08143, 0.5813, 0.09381, 0.565, 0.09289, 0.5583, 0.07971, 0.568, 0.06734, 0.5843, 0.06825, 0.3273, 0.1163, 0.3279, 0.1172, 0.3275, 0.1182, 0.3265, 0.1183, 0.3259, 0.1174, 0.3262, 0.1164, 0.5911, 0.168, 0.5813, 0.1804, 0.565, 0.1795, 0.5583, 0.1663, 0.568, 0.1539, 0.5843, 0.1548, 0.3332, 0.1158, 0.3348, 0.1145, 0.3375, 0.1149, 0.3376, 0.1179, 0.335, 0.1186, 0.3334, 0.1175, 0.3438, 0.1085, 0.3405, 0.1022, 0.3376, 0.09379, 0.3533, 0.07454, 0.3863, 0.09284, 0.353, 0.111, 0.3232, 0.09996, 0.324, 0.1045, 0.3223, 0.1074, 0.3194, 0.1083, 0.3157, 0.106, 0.3169, 0.09981, 0.3242, 0.1115, 0.3257, 0.112, 0.3261, 0.1134, 0.3252, 0.1143, 0.3239, 0.1141, 0.3232, 0.1128, 0.3282, 0.1148, 0.3294, 0.1146, 0.3302, 0.1155, 0.3297, 0.1166, 0.3286, 0.1167, 0.3278, 0.1159, 0.3406, 0.1099, 0.3379, 0.1131, 0.335, 0.1125, 0.3332, 0.1107, 0.3335, 0.1078, 0.3374, 0.1062, 0.3309, 0.1151, 0.3302, 0.1139, 0.3305, 0.1124, 0.3322, 0.1118, 0.3334, 0.1135, 0.3325, 0.1151, 0.3264, 0.09927, 0.3325, 0.09708, 0.3353, 0.1029, 0.3324, 0.1064, 0.3293, 0.1068, 0.327, 0.1042, 0.3244, 0.1104, 0.3237, 0.1083, 0.3258, 0.1065, 0.3282, 0.1079, 0.3278, 0.11, 0.3262, 0.1108, 0.3279, 0.1141, 0.3269, 0.1133, 0.3269, 0.1119, 0.3283, 0.111, 0.3296, 0.1122, 0.3291, 0.1136, 0.601, 0.1178, 0.6151, 0.1141, 0.6227, 0.1256, 0.6133, 0.1363, 0.5996, 0.1317, 0.3311, 0.118, 0.3303, 0.117, 0.3309, 0.1158, 0.3324, 0.116, 0.3325, 0.1175, 0.3262, 0.1158, 0.3257, 0.1148, 0.3265, 0.1139, 0.3276, 0.1146, 0.3273, 0.1157, 0.3205, 0.112, 0.3201, 0.1097, 0.3225, 0.1088, 0.3235, 0.1108, 0.3224, 0.1123, 0.3083, 0.07646, 0.336, 0.06472, 0.3314, 0.0917, 0.3242, 0.09683, 0.3165, 0.09497, 0.344, 0.121, 0.3395, 0.1182, 0.3392, 0.1145, 0.3429, 0.1117, 0.3488, 0.1158, 0.3272, 0.1206, 0.3262, 0.12, 0.3265, 0.1189, 0.3276, 0.1188, 0.3281, 0.1198, 0.3214, 0.1186, 0.3214, 0.1171, 0.3227, 0.1166, 0.3235, 0.1176, 0.3229, 0.1187, 0.3116, 0.1226, 0.3063, 0.1187, 0.3106, 0.1139, 0.315, 0.1162, 0.3149, 0.1197, 0.3286, 0.1381, 0.3367, 0.1417, 0.3461, 0.1673, 0.3159, 0.1625, 0.3209, 0.1421, 0.3312, 0.1259, 0.3302, 0.1239, 0.3313, 0.1224, 0.3334, 0.1227, 0.3337, 0.1252, 0.5536, 0.1317, 0.555, 0.1178, 0.5691, 0.1141, 0.5767, 0.1256, 0.5673, 0.1363, 0.3291, 0.1136, 0.3294, 0.1146, 0.3282, 0.1148, 0.3279, 0.1141, 0.3309, 0.1151, 0.3302, 0.1155, 0.3294, 0.1146, 0.3302, 0.1139, 0.3302, 0.1139, 0.3291, 0.1136, 0.3296, 0.1122, 0.3305, 0.1124, 0.3262, 0.1108, 0.3257, 0.112, 0.3242, 0.1115, 0.3244, 0.1104, 0.3269, 0.1133, 0.3261, 0.1134, 0.3257, 0.112, 0.3269, 0.1119, 0.3269, 0.1119, 0.3262, 0.1108, 0.3278, 0.11, 0.3283, 0.111, 0.327, 0.1042, 0.324, 0.1045, 0.3232, 0.09996, 0.3264, 0.09927, 0.3237, 0.1083, 0.3223, 0.1074, 0.324, 0.1045, 0.3258, 0.1065, 0.3258, 0.1065, 0.327, 0.1042, 0.3293, 0.1068, 0.3282, 0.1079, 0.3374, 0.1062, 0.3405, 0.1022, 0.3438, 0.1085, 0.3406, 0.1099, 0.3325, 0.09708, 0.3376, 0.09379, 0.3405, 0.1022, 0.3353, 0.1029, 0.3353, 0.1029, 0.3374, 0.1062, 0.3335, 0.1078, 0.3324, 0.1064, 0.3334, 0.1135, 0.3348, 0.1145, 0.3332, 0.1158, 0.3325, 0.1151, 0.3379, 0.1131, 0.3375, 0.1149, 0.3348, 0.1145, 0.335, 0.1125, 0.335, 0.1125, 0.3334, 0.1135, 0.3322, 0.1118, 0.3332, 0.1107, 0.3286, 0.1167, 0.3279, 0.1172, 0.3273, 0.1163, 0.3278, 0.1159, 0.3903, 0.109, 0.3833, 0.1002, 0.387, 0.09582, 0.3953, 0.1075, 0.3521, 0.1108, 0.352, 0.1194, 0.347, 0.1209, 0.3464, 0.1096, 0.3239, 0.1141, 0.323, 0.1146, 0.3223, 0.1132, 0.3232, 0.1128, 0.2731, 0.09052, 0.2619, 0.08199, 0.2659, 0.07845, 0.2754, 0.0853, 0.2967, 0.08692, 0.2815, 0.09212, 0.2817, 0.08617, 0.2929, 0.08149, 0.3157, 0.106, 0.3117, 0.1066, 0.3117, 0.09803, 0.3169, 0.09981, 0.3131, 0.0491, 0.3283, 0.0439, 0.3282, 0.04985, 0.3169, 0.05453, 0.3519, 0.06088, 0.3519, 0.07559, 0.3461, 0.07389, 0.3468, 0.06282, 0.3863, 0.09284, 0.3863, 0.1326, 0.354, 0.1197, 0.353, 0.111, 0.3277, 0.09786, 0.319, 0.09779, 0.3175, 0.09276, 0.3289, 0.09218, 0.34, 0.1108, 0.3374, 0.1048, 0.3419, 0.1005, 0.3463, 0.1089, 0.335, 0.1186, 0.3338, 0.1196, 0.3328, 0.1183, 0.3334, 0.1175, 0.2638, 0.1108, 0.2643, 0.123, 0.258, 0.125, 0.258, 0.1091, 0.5327, 0.1247, 0.5259, 0.1115, 0.5307, 0.1022, 0.5455, 0.1259, 0.5911, 0.168, 0.5843, 0.1548, 0.5891, 0.1455, 0.6038, 0.1691, 0.3265, 0.1183, 0.3259, 0.1187, 0.3252, 0.1179, 0.3259, 0.1174, 0.258, 0.06043, 0.2651, 0.04933, 0.2693, 0.05471, 0.2637, 0.06213, 0.3204, 0.09044, 0.3089, 0.08149, 0.3131, 0.0779, 0.3229, 0.08506, 0.3211, 0.1163, 0.3205, 0.1171, 0.3189, 0.1161, 0.32, 0.115, 0.5843, 0.06825, 0.568, 0.06734, 0.5642, 0.05896, 0.5891, 0.05896, 0.5067, 0.09289, 0.523, 0.09381, 0.5268, 0.1022, 0.5019, 0.1022, 0.3016, 0.1151, 0.3025, 0.1229, 0.2745, 0.1375, 0.2753, 0.1043, 0.3085, 0.1229, 0.3112, 0.129, 0.3067, 0.1333, 0.3022, 0.125, 0.2931, 0.1049, 0.2835, 0.09784, 0.2847, 0.09218, 0.2976, 0.1006, 0.3425, 0.1387, 0.3369, 0.1365, 0.3381, 0.1294, 0.3427, 0.129, 0.2669, 0.1291, 0.2766, 0.136, 0.2754, 0.1417, 0.2624, 0.1334, 0.3772, 0.13, 0.3833, 0.1274, 0.3876, 0.1319, 0.3792, 0.1363, 0.3315, 0.1215, 0.3305, 0.1219, 0.3298, 0.1205, 0.3308, 0.12, 0.5097, 0.1539, 0.4999, 0.1663, 0.4872, 0.1651, 0.5058, 0.1455, 0.3244, 0.12, 0.3236, 0.1207, 0.3228, 0.1195, 0.3235, 0.119, 0.3242, 0.1224, 0.3232, 0.1223, 0.3236, 0.1207, 0.3246, 0.121, 0.3246, 0.121, 0.3244, 0.12, 0.3256, 0.1198, 0.3258, 0.1205, 0.3191, 0.12, 0.3188, 0.1218, 0.3161, 0.1211, 0.3167, 0.1194, 0.3215, 0.1226, 0.3205, 0.1235, 0.3188, 0.1218, 0.3204, 0.121, 0.3204, 0.121, 0.3191, 0.12, 0.3206, 0.1187, 0.3213, 0.1194, 0.3135, 0.1312, 0.3182, 0.131, 0.3205, 0.1368, 0.3154, 0.1397, 0.3201, 0.1262, 0.3211, 0.1276, 0.3182, 0.131, 0.3164, 0.1277, 0.3164, 0.1277, 0.3135, 0.1312, 0.3108, 0.1254, 0.3138, 0.1242, 0.3268, 0.1227, 0.3274, 0.1238, 0.3257, 0.1244, 0.3254, 0.1234, 0.3295, 0.1232, 0.3292, 0.1243, 0.3274, 0.1238, 0.328, 0.1226, 0.328, 0.1226, 0.3268, 0.1227, 0.3269, 0.1212, 0.3277, 0.1212, 0.3294, 0.1303, 0.3277, 0.1282, 0.3299, 0.1264, 0.3313, 0.1275, 0.3241, 0.1279, 0.3253, 0.1268, 0.3277, 0.1282, 0.3264, 0.1305, 0.3264, 0.1305, 0.3294, 0.1303, 0.3301, 0.1349, 0.3267, 0.1354, 0.3209, 0.1421, 0.3205, 0.1368, 0.3267, 0.1354, 0.3286, 0.1381, 0.3816, 0.1417, 0.387, 0.1513, 0.381, 0.1528, 0.3769, 0.1471, 0.3337, 0.1252, 0.3344, 0.1267, 0.3313, 0.1275, 0.3312, 0.1259, 0.3281, 0.1198, 0.3286, 0.1203, 0.3277, 0.1212, 0.3272, 0.1206, 0.3555, 0.1397, 0.3656, 0.1364, 0.3659, 0.1428, 0.3591, 0.1448, 0.3149, 0.1197, 0.3161, 0.1211, 0.3138, 0.1242, 0.3116, 0.1226, 0.3159, 0.1625, 0.302, 0.1546, 0.3154, 0.1397, 0.3209, 0.1421, 0.3229, 0.1187, 0.3228, 0.1195, 0.3213, 0.1194, 0.3214, 0.1186, 0.315, 0.1162, 0.3165, 0.1166, 0.3167, 0.1194, 0.3149, 0.1197, 0.3235, 0.1176, 0.324, 0.1179, 0.3235, 0.119, 0.3229, 0.1187, 0.3325, 0.1175, 0.3328, 0.1183, 0.3313, 0.1187, 0.3311, 0.118, 0.3833, 0.1002, 0.3773, 0.09802, 0.379, 0.09218, 0.387, 0.09582, 0.3488, 0.1158, 0.354, 0.1197, 0.3448, 0.1235, 0.344, 0.121, 0.2835, 0.09784, 0.2749, 0.09782, 0.2734, 0.09281, 0.2847, 0.09218, 0.3165, 0.09497, 0.3117, 0.09803, 0.2972, 0.08616, 0.3083, 0.07646, 0.523, 0.09381, 0.5327, 0.08143, 0.5455, 0.08257, 0.5268, 0.1022, 0.3224, 0.1123, 0.3223, 0.1132, 0.3205, 0.1132, 0.3205, 0.112, 0.3448, 0.08669, 0.3292, 0.09212, 0.3293, 0.086, 0.3405, 0.08131, 0.3273, 0.1157, 0.3273, 0.1163, 0.3262, 0.1164, 0.3262, 0.1158, 0.3049, 0.06187, 0.3045, 0.0768, 0.2989, 0.07493, 0.2996, 0.0638, 0.3324, 0.116, 0.3332, 0.1158, 0.3334, 0.1175, 0.3325, 0.1175, 0.3429, 0.1117, 0.3438, 0.1085, 0.353, 0.111, 0.3488, 0.1158, 0.3242, 0.09683, 0.3232, 0.09996, 0.3169, 0.09981, 0.3165, 0.09497, 0.3235, 0.1108, 0.3242, 0.1115, 0.3232, 0.1128, 0.3224, 0.1123, 0.3276, 0.1146, 0.3282, 0.1148, 0.3278, 0.1159, 0.3273, 0.1157, 0.3707, 0.08035, 0.3812, 0.07786, 0.3841, 0.0822, 0.3704, 0.08612, 0.3309, 0.1158, 0.3309, 0.1151, 0.3325, 0.1151, 0.3324, 0.116, 0.6151, 0.1141, 0.601, 0.1178, 0.5915, 0.1119, 0.6179, 0.1023, 0.3648, 0.05199, 0.358, 0.06111, 0.3519, 0.05966, 0.3612, 0.04702, 0.3643, 0.07778, 0.3707, 0.08035, 0.3704, 0.08612, 0.3609, 0.08286, 0.3279, 0.1141, 0.3276, 0.1146, 0.3265, 0.1139, 0.3269, 0.1133, 0.3244, 0.1104, 0.3235, 0.1108, 0.3225, 0.1088, 0.3237, 0.1083, 0.3264, 0.09927, 0.3242, 0.09683, 0.3314, 0.0917, 0.3325, 0.09708, 0.601, 0.1178, 0.5996, 0.1317, 0.5915, 0.139, 0.5915, 0.1119, 0.3406, 0.1099, 0.3429, 0.1117, 0.3392, 0.1145, 0.3379, 0.1131, 0.3302, 0.1155, 0.3309, 0.1158, 0.3303, 0.117, 0.3297, 0.1166, 0.3261, 0.1134, 0.3265, 0.1139, 0.3257, 0.1148, 0.3252, 0.1143, 0.3223, 0.1074, 0.3225, 0.1088, 0.3201, 0.1097, 0.3194, 0.1083, 0.3376, 0.09379, 0.3314, 0.0917, 0.336, 0.06472, 0.3533, 0.07454, 0.3375, 0.1149, 0.3392, 0.1145, 0.3395, 0.1182, 0.3376, 0.1179, 0.2619, 0.08199, 0.258, 0.07513, 0.2631, 0.0732, 0.2659, 0.07845, 0.3275, 0.1182, 0.3276, 0.1188, 0.3265, 0.1189, 0.3265, 0.1183, 0.568, 0.06734, 0.5583, 0.07971, 0.5455, 0.07857, 0.5642, 0.05896, 0.3225, 0.116, 0.3227, 0.1166, 0.3214, 0.1171, 0.3211, 0.1163, 0.3102, 0.1048, 0.308, 0.1107, 0.3022, 0.1091, 0.3058, 0.101, 0.3098, 0.1116, 0.3106, 0.1139, 0.3063, 0.1187, 0.3016, 0.1151, 0.2941, 0.1291, 0.2963, 0.1231, 0.3021, 0.1248, 0.2985, 0.1328, 0.3604, 0.1542, 0.3461, 0.1673, 0.3367, 0.1417, 0.3425, 0.1387, 0.4999, 0.1663, 0.5067, 0.1795, 0.5019, 0.1887, 0.4872, 0.1651, 0.3333, 0.1215, 0.3334, 0.1227, 0.3313, 0.1224, 0.3315, 0.1215, 0.3259, 0.1187, 0.3265, 0.1189, 0.3262, 0.12, 0.3256, 0.1198, 0.3205, 0.1171, 0.3214, 0.1171, 0.3214, 0.1186, 0.3206, 0.1187, 0.3656, 0.1364, 0.3816, 0.1417, 0.3769, 0.1471, 0.3659, 0.1428, 0.3025, 0.1229, 0.3063, 0.1187, 0.3116, 0.1226, 0.3108, 0.1254, 0.3464, 0.1521, 0.3555, 0.1397, 0.3591, 0.1448, 0.3521, 0.1537, 0.3258, 0.1205, 0.3262, 0.12, 0.3272, 0.1206, 0.3269, 0.1212, 0.3305, 0.1219, 0.3313, 0.1224, 0.3302, 0.1239, 0.3295, 0.1232, 0.3369, 0.1365, 0.3367, 0.1417, 0.3286, 0.1381, 0.3301, 0.1349, 0.3292, 0.1243, 0.3302, 0.1239, 0.3312, 0.1259, 0.3299, 0.1264, 0.5673, 0.1363, 0.5767, 0.1256, 0.5914, 0.1265, 0.5699, 0.1455, 0.3164, 0.1277, 0.3182, 0.131, 0.3135, 0.1312, 0.09099, 0.05452, 0.09595, 0.0566, 0.09091, 0.05982, 0.09528, 0.06858, 0.1019, 0.06467, 0.1019, 0.07248, 0.07028, 0.07249, 0.07028, 0.06469, 0.07691, 0.06858, 0.07622, 0.08057, 0.08126, 0.07736, 0.08118, 0.08265, 0.07621, 0.05662, 0.08113, 0.05455, 0.08124, 0.05981, 0.09091, 0.05982, 0.09595, 0.0566, 0.1019, 0.06467, 0.09528, 0.06858, 0.09528, 0.06858, 0.1019, 0.07248, 0.09597, 0.08055, 0.09093, 0.07735, 0.07691, 0.06858, 0.07028, 0.06469, 0.07621, 0.05662, 0.08124, 0.05981, 0.07028, 0.07249, 0.07691, 0.06858, 0.08126, 0.07736, 0.07622, 0.08057, 0.09099, 0.05452, 0.09091, 0.05982, 0.08124, 0.05981, 0.08113, 0.05455, 0.09093, 0.07735, 0.09104, 0.08261, 0.08118, 0.08265, 0.08126, 0.07736, 0.2643, 0.123, 0.2669, 0.1291, 0.2624, 0.1334, 0.258, 0.125, 0.4999, 0.123, 0.5067, 0.1362, 0.5019, 0.1455, 0.4872, 0.1219, 0.2958, 0.1109, 0.2931, 0.1049, 0.2976, 0.1006, 0.3021, 0.1089, 0.5097, 0.1106, 0.4999, 0.123, 0.4872, 0.1219, 0.5058, 0.1022, 0.2661, 0.1049, 0.2638, 0.1108, 0.258, 0.1091, 0.2617, 0.1011, 0.5259, 0.1115, 0.5097, 0.1106, 0.5058, 0.1022, 0.5307, 0.1022, 0.09094, 0.1055, 0.09597, 0.1087, 0.09105, 0.1108, 0.09101, 0.08269, 0.09597, 0.08477, 0.09093, 0.08799, 0.07028, 0.1007, 0.07028, 0.09286, 0.0769, 0.09676, 0.09528, 0.09676, 0.1019, 0.09285, 0.1019, 0.1007, 0.07623, 0.1087, 0.08128, 0.1055, 0.08119, 0.1108, 0.07622, 0.0848, 0.08114, 0.08273, 0.08125, 0.08799, 0.09093, 0.08799, 0.09597, 0.08477, 0.1019, 0.09285, 0.09528, 0.09676, 0.09528, 0.09676, 0.1019, 0.1007, 0.09597, 0.1087, 0.09094, 0.1055, 0.0769, 0.09676, 0.07028, 0.09286, 0.07622, 0.0848, 0.08125, 0.08799, 0.07028, 0.1007, 0.0769, 0.09676, 0.08128, 0.1055, 0.07623, 0.1087, 0.09101, 0.08269, 0.09093, 0.08799, 0.08125, 0.08799, 0.08114, 0.08273, 0.09094, 0.1055, 0.09105, 0.1108, 0.08119, 0.1108, 0.08128, 0.1055, 0.319, 0.09779, 0.3102, 0.1048, 0.3058, 0.101, 0.3175, 0.09276, 0.3112, 0.129, 0.3208, 0.136, 0.3196, 0.1417, 0.3067, 0.1333, 0.3374, 0.1048, 0.3277, 0.09786, 0.3289, 0.09218, 0.3419, 0.1005, 0.3382, 0.129, 0.3405, 0.1231, 0.3463, 0.1248, 0.3426, 0.1328, 0.3405, 0.1231, 0.34, 0.1108, 0.3463, 0.1089, 0.3463, 0.1248, 0.5327, 0.08143, 0.5259, 0.06825, 0.5307, 0.05896, 0.5455, 0.08257, 0.1226, 0.1055, 0.1276, 0.1087, 0.1227, 0.1108, 0.1227, 0.08267, 0.1277, 0.08479, 0.1226, 0.08799, 0.127, 0.09677, 0.1336, 0.09293, 0.1335, 0.1007, 0.1019, 0.1005, 0.102, 0.09276, 0.1085, 0.09668, 0.1079, 0.08473, 0.1128, 0.08267, 0.1129, 0.08793, 0.1078, 0.1087, 0.1129, 0.1055, 0.1128, 0.1108, 0.1226, 0.08799, 0.1277, 0.08479, 0.1336, 0.09293, 0.127, 0.09677, 0.127, 0.09677, 0.1335, 0.1007, 0.1276, 0.1087, 0.1226, 0.1055, 0.1085, 0.09668, 0.102, 0.09276, 0.1079, 0.08473, 0.1129, 0.08793, 0.1019, 0.1005, 0.1085, 0.09668, 0.1129, 0.1055, 0.1078, 0.1087, 0.1227, 0.08267, 0.1226, 0.08799, 0.1129, 0.08793, 0.1128, 0.08267, 0.1226, 0.1055, 0.1227, 0.1108, 0.1128, 0.1108, 0.1129, 0.1055, 0.352, 0.1194, 0.3591, 0.1282, 0.3553, 0.1326, 0.347, 0.1209, 0.523, 0.1804, 0.5327, 0.168, 0.5455, 0.1691, 0.5268, 0.1887, 0.365, 0.1305, 0.3772, 0.13, 0.3792, 0.1363, 0.3633, 0.1363, 0.3902, 0.1177, 0.3903, 0.109, 0.3953, 0.1075, 0.3959, 0.1189, 0.5067, 0.1795, 0.523, 0.1804, 0.5268, 0.1887, 0.5019, 0.1887, 0.3591, 0.1282, 0.365, 0.1305, 0.3633, 0.1363, 0.3553, 0.1326, 0.14, 0.1108, 0.1461, 0.1108, 0.143, 0.1152, 0.1381, 0.1354, 0.1332, 0.1318, 0.1382, 0.1301, 0.1528, 0.1318, 0.1479, 0.1354, 0.1478, 0.1301, 0.154, 0.1167, 0.1559, 0.1224, 0.1508, 0.1209, 0.1301, 0.1225, 0.132, 0.1166, 0.1352, 0.1209, 0.1352, 0.1209, 0.132, 0.1166, 0.14, 0.1108, 0.143, 0.1152, 0.1382, 0.1301, 0.1332, 0.1318, 0.1301, 0.1225, 0.1352, 0.1209, 0.1478, 0.1301, 0.1479, 0.1354, 0.1381, 0.1354, 0.1382, 0.1301, 0.1508, 0.1209, 0.1559, 0.1224, 0.1528, 0.1318, 0.1478, 0.1301, 0.154, 0.1167, 0.1508, 0.1209, 0.143, 0.1152, 0.1461, 0.1108, 0.5996, 0.1317, 0.6133, 0.1363, 0.6159, 0.1455, 0.5915, 0.139, 0.3852, 0.0609, 0.3818, 0.05453, 0.3859, 0.04967, 0.3919, 0.05892, 0.3851, 0.07262, 0.3852, 0.0609, 0.3919, 0.05892, 0.3905, 0.07516, 0.3812, 0.07786, 0.3851, 0.07262, 0.3905, 0.07516, 0.3841, 0.0822, 0.3818, 0.05453, 0.3714, 0.05009, 0.3711, 0.0439, 0.3859, 0.04967, 0.08803, 0.1301, 0.09302, 0.1318, 0.08812, 0.1354, 0.09106, 0.1209, 0.09426, 0.1167, 0.09612, 0.1225, 0.07537, 0.1209, 0.07028, 0.1225, 0.07216, 0.1167, 0.08322, 0.1152, 0.0802, 0.1109, 0.08628, 0.1109, 0.07338, 0.1319, 0.07835, 0.1301, 0.07826, 0.1354, 0.07835, 0.1301, 0.07338, 0.1319, 0.07028, 0.1225, 0.07537, 0.1209, 0.08803, 0.1301, 0.08812, 0.1354, 0.07826, 0.1354, 0.07835, 0.1301, 0.09302, 0.1318, 0.08803, 0.1301, 0.09106, 0.1209, 0.09612, 0.1225, 0.09426, 0.1167, 0.09106, 0.1209, 0.08322, 0.1152, 0.08628, 0.1109, 0.0802, 0.1109, 0.08322, 0.1152, 0.07537, 0.1209, 0.07216, 0.1167, 0.387, 0.1513, 0.3856, 0.1658, 0.3808, 0.1637, 0.381, 0.1528, 0.3464, 0.1618, 0.3464, 0.1521, 0.3521, 0.1537, 0.3517, 0.1604, 0.3651, 0.1776, 0.3547, 0.175, 0.3583, 0.1693, 0.3652, 0.1713, 0.5767, 0.1256, 0.5691, 0.1141, 0.5719, 0.1023, 0.5914, 0.1265, 0.38, 0.1732, 0.3651, 0.1776, 0.3652, 0.1713, 0.3765, 0.1686, 0.1129, 0.05978, 0.1079, 0.05658, 0.1128, 0.05452, 0.1128, 0.08263, 0.1078, 0.08051, 0.1129, 0.07731, 0.1277, 0.05664, 0.1226, 0.05984, 0.1227, 0.05452, 0.1086, 0.06853, 0.1019, 0.07237, 0.102, 0.06461, 0.1336, 0.06478, 0.1335, 0.07254, 0.127, 0.06862, 0.1276, 0.08057, 0.1227, 0.08263, 0.1226, 0.07737, 0.1129, 0.07731, 0.1078, 0.08051, 0.1019, 0.07237, 0.1086, 0.06853, 0.1086, 0.06853, 0.102, 0.06461, 0.1079, 0.05658, 0.1129, 0.05978, 0.127, 0.06862, 0.1335, 0.07254, 0.1276, 0.08057, 0.1226, 0.07737, 0.1336, 0.06478, 0.127, 0.06862, 0.1226, 0.05984, 0.1277, 0.05664, 0.1128, 0.08263, 0.1129, 0.07731, 0.1226, 0.07737, 0.1227, 0.08263, 0.1129, 0.05978, 0.1128, 0.05452, 0.1227, 0.05452, 0.1226, 0.05984, 0.3045, 0.0768, 0.2967, 0.08692, 0.2929, 0.08149, 0.2989, 0.07493, 0.568, 0.1539, 0.5583, 0.1663, 0.5455, 0.1651, 0.5642, 0.1455, 0.2815, 0.09212, 0.2731, 0.09052, 0.2754, 0.0853, 0.2817, 0.08617, 0.5843, 0.1548, 0.568, 0.1539, 0.5642, 0.1455, 0.5891, 0.1455, 0.2651, 0.04933, 0.2807, 0.0439, 0.2805, 0.05002, 0.2693, 0.05471, 0.258, 0.07513, 0.258, 0.06043, 0.2637, 0.06213, 0.2631, 0.0732, 0.1072, 0.1315, 0.104, 0.1365, 0.1019, 0.1316, 0.1301, 0.1316, 0.1279, 0.1366, 0.1247, 0.1315, 0.116, 0.1358, 0.1198, 0.1425, 0.112, 0.1424, 0.1122, 0.1108, 0.12, 0.1108, 0.116, 0.1174, 0.1041, 0.1167, 0.1073, 0.1218, 0.1019, 0.1217, 0.128, 0.1168, 0.1301, 0.1217, 0.1248, 0.1218, 0.1247, 0.1315, 0.1279, 0.1366, 0.1198, 0.1425, 0.116, 0.1358, 0.116, 0.1358, 0.112, 0.1424, 0.104, 0.1365, 0.1072, 0.1315, 0.116, 0.1174, 0.12, 0.1108, 0.128, 0.1168, 0.1248, 0.1218, 0.1122, 0.1108, 0.116, 0.1174, 0.1073, 0.1218, 0.1041, 0.1167, 0.1301, 0.1316, 0.1247, 0.1315, 0.1248, 0.1218, 0.1301, 0.1217, 0.1072, 0.1315, 0.1019, 0.1316, 0.1019, 0.1217, 0.1073, 0.1218, 0.5813, 0.09381, 0.5911, 0.08143, 0.6038, 0.08257, 0.5852, 0.1022, 0.565, 0.09289, 0.5813, 0.09381, 0.5852, 0.1022, 0.5603, 0.1022, 0.3089, 0.08149, 0.305, 0.07415, 0.3103, 0.07222, 0.3131, 0.0779, 0.3519, 0.07559, 0.3448, 0.08669, 0.3405, 0.08131, 0.3461, 0.07389, 0.3368, 0.0455, 0.3479, 0.05403, 0.344, 0.05757, 0.3344, 0.05072, 0.5583, 0.07971, 0.565, 0.09289, 0.5603, 0.1022, 0.5455, 0.07857])
me_icosphere.materials.append(mat_orb)
me_icosphere.use_remesh_preserve_volume = False
me_icosphere.use_remesh_preserve_attributes = False
me_icosphere.use_mirror_vertex_groups = False
me_icosphere.update()

# ---- objects
ob_icosphere = bpy.data.objects.new('Icosphere', me_icosphere)
ob_lamp = bpy.data.objects.new('Lamp', light_lamp)
ob_camera = bpy.data.objects.new('Camera', cam_camera)

# ---- transforms, parenting, visibility, modifiers, constraints
ob_icosphere.location = (0.0, 0.0, 0.0)
ob_icosphere.lineart.crease_threshold = 0.0
ob_lamp.location = (4.076, 1.005, 5.904)
ob_lamp.rotation_euler = (0.6503, 0.05522, 1.866)
ob_lamp.lock_rotations_4d = False
ob_lamp.empty_display_type = 'ARROWS'
ob_lamp.color = (0.0, 0.0, 0.0, 0.0)
ob_lamp.lineart.crease_threshold = 0.0
ob_camera.location = (7.481, -6.508, 5.344)
ob_camera.rotation_euler = (1.109, 0.0, 0.8149)
ob_camera.lock_rotations_4d = False
ob_camera.empty_display_type = 'ARROWS'
ob_camera.color = (0.0, 0.0, 0.0, 0.0)
ob_camera.display_type = 'WIRE'
ob_camera.lineart.crease_threshold = 0.0

# ---- collection membership
col_collection_1.objects.link(ob_icosphere)
col_collection_1.objects.link(ob_lamp)
col_collection_1.objects.link(ob_camera)

# ---- scene / render settings (as saved in the file)
scene.camera = ob_camera
scene.frame_start = 1; scene.frame_end = 250; scene.frame_set(1)
scene.render.engine = 'BLENDER_EEVEE_NEXT'
scene.render.resolution_percentage = 50
scene.render.dither_intensity = 0.0
scene.cycles.use_denoising = False
scene.cycles.samples = 128
scene.cycles.sampling_pattern = 'TABULATED_SOBOL'
scene.cycles.light_sampling_threshold = 0.0
scene.cycles.use_adaptive_sampling = False
scene.cycles.use_light_tree = False
scene.cycles.blur_glossy = 0.0
scene.cycles.sample_clamp_indirect = 0.0
scene.view_settings.view_transform = 'Standard'
bpy.context.view_layer.update()
